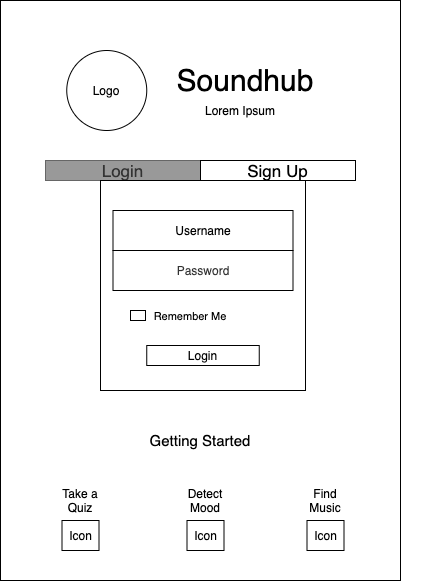

The diagram above was exported from draw.io. Its source (the exported page's mxGraphModel, read from the mxfile embedded in the PNG):
<mxGraphModel dx="946" dy="504" grid="1" gridSize="10" guides="1" tooltips="1" connect="1" arrows="1" fold="1" page="1" pageScale="1" pageWidth="850" pageHeight="1100" math="0" shadow="0">
  <root>
    <mxCell id="0" />
    <mxCell id="1" parent="0" />
    <mxCell id="2" value="" style="rounded=0;whiteSpace=wrap;html=1;" vertex="1" parent="1">
      <mxGeometry x="208" y="260" width="400" height="580" as="geometry" />
    </mxCell>
    <mxCell id="3" value="&lt;font style=&quot;font-size: 17px&quot;&gt;Login&lt;/font&gt;" style="rounded=0;whiteSpace=wrap;html=1;fillColor=#999999;strokeColor=#666666;fontColor=#333333;" vertex="1" parent="1">
      <mxGeometry x="253" y="420" width="155" height="20" as="geometry" />
    </mxCell>
    <mxCell id="4" value="&lt;font style=&quot;font-size: 15px&quot;&gt;Getting Started&lt;/font&gt;" style="text;html=1;strokeColor=none;fillColor=none;align=center;verticalAlign=middle;whiteSpace=wrap;rounded=0;" vertex="1" parent="1">
      <mxGeometry x="338" y="690" width="140" height="20" as="geometry" />
    </mxCell>
    <mxCell id="5" value="" style="rounded=0;whiteSpace=wrap;html=1;" vertex="1" parent="1">
      <mxGeometry x="308" y="440" width="205" height="210" as="geometry" />
    </mxCell>
    <mxCell id="6" value="&lt;font style=&quot;font-size: 17px&quot;&gt;Sign Up&lt;/font&gt;" style="rounded=0;whiteSpace=wrap;html=1;" vertex="1" parent="1">
      <mxGeometry x="408" y="420" width="155" height="20" as="geometry" />
    </mxCell>
    <mxCell id="7" value="Username" style="rounded=1;whiteSpace=wrap;html=1;arcSize=0;" vertex="1" parent="1">
      <mxGeometry x="320.5" y="470" width="180" height="40" as="geometry" />
    </mxCell>
    <mxCell id="8" value="&lt;font color=&quot;#333333&quot;&gt;Password&lt;/font&gt;" style="rounded=1;whiteSpace=wrap;html=1;arcSize=0;" vertex="1" parent="1">
      <mxGeometry x="320.5" y="510" width="180" height="40" as="geometry" />
    </mxCell>
    <mxCell id="9" value="Take a Quiz" style="text;html=1;strokeColor=none;fillColor=none;align=center;verticalAlign=middle;whiteSpace=wrap;rounded=0;" vertex="1" parent="1">
      <mxGeometry x="268" y="750" width="40" height="20" as="geometry" />
    </mxCell>
    <mxCell id="10" value="" style="rounded=0;whiteSpace=wrap;html=1;fillColor=#FFFFFF;" vertex="1" parent="1">
      <mxGeometry x="338" y="570" width="15" height="10" as="geometry" />
    </mxCell>
    <mxCell id="11" value="&lt;font style=&quot;font-size: 11px&quot;&gt;Remember Me&lt;/font&gt;" style="text;html=1;strokeColor=none;fillColor=none;align=center;verticalAlign=middle;whiteSpace=wrap;rounded=0;" vertex="1" parent="1">
      <mxGeometry x="338" y="565" width="120" height="20" as="geometry" />
    </mxCell>
    <mxCell id="12" value="Find Music" style="text;html=1;strokeColor=none;fillColor=none;align=center;verticalAlign=middle;whiteSpace=wrap;rounded=0;" vertex="1" parent="1">
      <mxGeometry x="513" y="750" width="40" height="20" as="geometry" />
    </mxCell>
    <mxCell id="13" value="Detect Mood" style="text;html=1;strokeColor=none;fillColor=none;align=center;verticalAlign=middle;whiteSpace=wrap;rounded=0;" vertex="1" parent="1">
      <mxGeometry x="393" y="750" width="40" height="20" as="geometry" />
    </mxCell>
    <mxCell id="14" value="Login" style="rounded=0;whiteSpace=wrap;html=1;" vertex="1" parent="1">
      <mxGeometry x="354.25" y="605" width="112.5" height="20" as="geometry" />
    </mxCell>
    <mxCell id="15" value="&lt;font style=&quot;font-size: 30px&quot;&gt;Soundhub&lt;/font&gt;" style="text;html=1;strokeColor=none;fillColor=none;align=center;verticalAlign=middle;whiteSpace=wrap;rounded=0;" vertex="1" parent="1">
      <mxGeometry x="433" y="330" width="40" height="20" as="geometry" />
    </mxCell>
    <mxCell id="16" value="Lorem Ipsum" style="text;html=1;strokeColor=none;fillColor=none;align=center;verticalAlign=middle;whiteSpace=wrap;rounded=0;" vertex="1" parent="1">
      <mxGeometry x="253" y="360" width="390" height="20" as="geometry" />
    </mxCell>
    <mxCell id="17" value="Logo" style="ellipse;whiteSpace=wrap;html=1;aspect=fixed;" vertex="1" parent="1">
      <mxGeometry x="274.25" y="310" width="80" height="80" as="geometry" />
    </mxCell>
    <mxCell id="18" value="Icon" style="rounded=0;whiteSpace=wrap;html=1;" vertex="1" parent="1">
      <mxGeometry x="269.5" y="780" width="37" height="30" as="geometry" />
    </mxCell>
    <mxCell id="19" value="Icon" style="rounded=0;whiteSpace=wrap;html=1;" vertex="1" parent="1">
      <mxGeometry x="394.5" y="780" width="37" height="30" as="geometry" />
    </mxCell>
    <mxCell id="20" value="Icon" style="rounded=0;whiteSpace=wrap;html=1;" vertex="1" parent="1">
      <mxGeometry x="514.5" y="780" width="37" height="30" as="geometry" />
    </mxCell>
  </root>
</mxGraphModel>